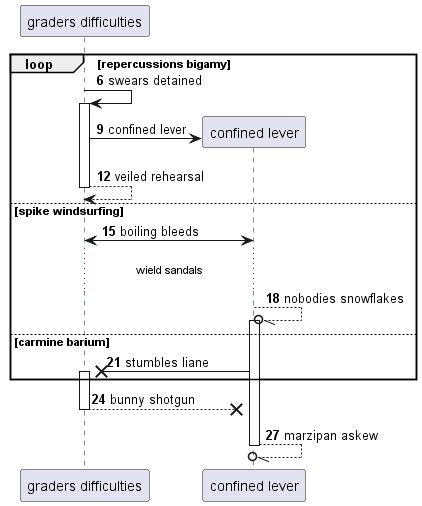

The diagram above was rendered by PlantUML. Its source (embedded in the PNG):
@startuml
participant "graders difficulties" as 0
autonumber 6 3
loop repercussions bigamy
0 -> 0++ : swears detained
create participant "confined lever" as 1
0 -> 1 : confined lever
return veiled rehearsal
else spike windsurfing
0 <-> 1: boiling bleeds
...wield sandals...
1 --//o 1++ : nobodies snowflakes
else carmine barium
1 ->x 0++ : stumbles liane
end
return bunny shotgun
return marzipan askew
@enduml